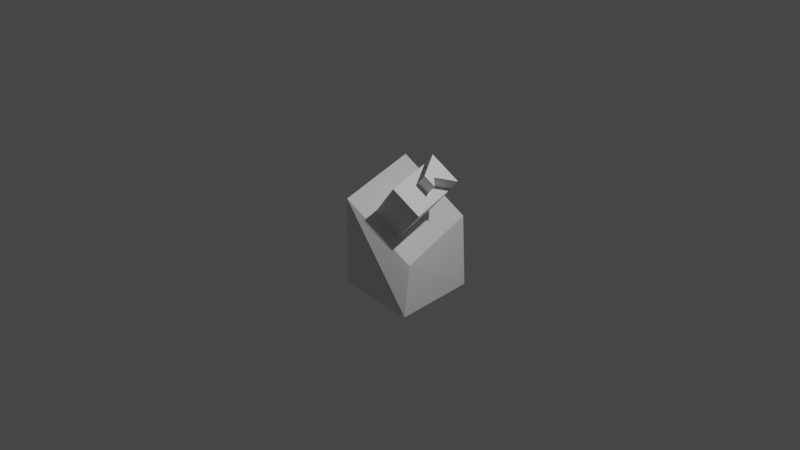 # Source: sceneRouterSofa.blend  (saved by Blender 3.2.14; exported with 4.5.12 LTS)
import bpy
from mathutils import Matrix  # noqa: F401  (used for matrix-valued properties, if any)

bpy.ops.wm.read_factory_settings(use_empty=True)
scene = bpy.context.scene
scene.name = 'Scene'

# ---- collections
col_collection = bpy.data.collections.new('Collection'); scene.collection.children.link(col_collection)

# ---- materials (node trees are filled in below, after node groups)
mat_material = bpy.data.materials.new('Material')
mat_material.alpha_threshold = 0.0
mat_material.use_transparent_shadow = False
mat_material.line_color = (0.0, 0.0, 0.0, 1.0)

# ---- material node trees
mat_material.use_nodes = True; mat_material.node_tree.nodes.clear()
_N = mat_material.node_tree.nodes; _L = mat_material.node_tree.links
n0 = _N.new('ShaderNodeOutputMaterial'); n0.name = 'Material Output'; n0.location = (300, 300)
n1 = _N.new('ShaderNodeBsdfPrincipled'); n1.name = 'Principled BSDF'; n1.location = (10, 300)
n1.distribution = 'GGX'
n1.subsurface_method = 'RANDOM_WALK_SKIN'
n1.inputs[2].default_value = 0.4
n1.inputs[3].default_value = 1.45
n1.inputs[27].default_value = (0.0, 0.0, 0.0, 1.0)
n1.inputs[28].default_value = 1.0
_L.new(n1.outputs[0], n0.inputs[0])
n0.is_active_output = True

# ---- world
world_world = bpy.data.worlds.new('World'); scene.world = world_world
world_world.use_nodes = True; world_world.node_tree.nodes.clear()
_N = world_world.node_tree.nodes; _L = world_world.node_tree.links
n0 = _N.new('ShaderNodeOutputWorld'); n0.name = 'World Output'; n0.location = (300, 300)
n1 = _N.new('ShaderNodeBackground'); n1.name = 'Background'; n1.location = (10, 300)
n1.inputs[0].default_value = (0.05088, 0.05088, 0.05088, 1.0)
_L.new(n1.outputs[0], n0.inputs[0])
n0.is_active_output = True
world_world.color = (0.05088, 0.05088, 0.05088)
world_world.use_sun_shadow = False
world_world.sun_shadow_jitter_overblur = 0.0

# ---- cameras
cam_camera = bpy.data.cameras.new('Camera')
cam_camera.clip_end = 100.0
cam_camera.lens = 24.0
cam_camera.sensor_width = 35.0
cam_camera.ortho_scale = 7.314

# ---- lights
light_light = bpy.data.lights.new('Light', 'POINT')
light_light.transmission_factor = 0.0
light_light.energy = 1000.0
light_light.shadow_soft_size = 0.1
light_light.shadow_maximum_resolution = 0.006
light_light.use_absolute_resolution = True

# ---- meshes
me_cube = bpy.data.meshes.new('Cube')
me_cube.from_pydata([(0.2513, 0.4961, 0.8565), (1.0, 1.0, -1.0), (0.3159, -0.2452, 0.654), (1.0, -1.0, -1.0), (-0.3159, 0.313, 1.346), (-1.0, 1.0, -1.0), (-0.2513, -0.4283, 1.143), (-1.0, -1.0, -1.0), (0.8191, -0.69, 0.1027), (-0.6517, -1.165, 1.372), (0.6517, 1.233, 0.6279), (-0.8191, 0.7578, 1.897), (0.8191, -0.69, 0.1027), (-0.6517, -1.165, 1.372), (0.6517, 1.233, 0.6279), (-0.8191, 0.7578, 1.897), (0.02833, -0.1854, 0.3432), (-0.5388, -0.3685, 0.8327), (-0.03623, 0.556, 0.5457), (-0.6034, 0.3729, 1.035), (0.6292, -0.01412, 1.947), (0.8497, 0.05705, 1.757), (0.6543, -0.3023, 1.869), (0.8748, -0.2311, 1.678), (0.0266, -0.1655, 0.3487), (-0.5406, -0.3486, 0.8382), (1.066, -0.3819, 1.472), (0.499, -0.565, 1.962), (1.068, -0.4018, 1.467), (0.5007, -0.5849, 1.956), (1.003, 0.3396, 1.669), (0.4362, 0.1565, 2.159), (0.6712, 0.1076, 2.413), (1.238, 0.2907, 1.923), (1.11, -0.2801, 1.932), (0.8894, -0.3512, 2.123), (0.0266, -0.1655, 0.3487), (-0.5406, -0.3486, 0.8382), (1.066, -0.3819, 1.472), (0.499, -0.565, 1.962), (0.05438, -0.4845, 0.2615), (-0.5128, -0.6676, 0.751), (1.094, -0.7009, 1.385), (0.5268, -0.884, 1.875)], [], [(0, 4, 19, 18), (3, 8, 9, 7), (7, 9, 11, 5), (5, 1, 3, 7), (1, 10, 8, 3), (5, 11, 10, 1), (12, 13, 9, 8), (14, 12, 8, 10), (13, 15, 11, 9), (15, 14, 10, 11), (2, 6, 13, 12), (0, 2, 12, 14), (6, 4, 15, 13), (4, 0, 14, 15), (19, 17, 29, 31), (2, 0, 18, 16), (4, 6, 17, 19), (6, 2, 16, 17), (22, 23, 21, 20), (28, 29, 27, 26), (18, 19, 31, 30), (16, 18, 30, 28), (27, 25, 37, 39), (17, 16, 24, 25), (16, 28, 26, 24), (29, 17, 25, 27), (20, 21, 29, 28), (22, 20, 28, 30), (21, 23, 31, 29), (30, 31, 32, 33), (34, 35, 33, 32), (31, 23, 34, 32), (23, 22, 35, 34), (22, 30, 33, 35), (39, 37, 41, 43), (25, 24, 36, 37), (24, 26, 38, 36), (26, 27, 39, 38), (41, 40, 42, 43), (37, 36, 40, 41), (36, 38, 42, 40), (38, 39, 43, 42)])
_uv = me_cube.uv_layers.new(name='UVMap')
_uv.uv.foreach_set('vector', [0.7018, 0.5768, 0.7982, 0.5768, 0.7982, 0.5768, 0.7018, 0.5768, 0.375, 0.75, 0.625, 0.75, 0.625, 1.0, 0.375, 1.0, 0.375, 0.0, 0.625, 0.0, 0.625, 0.25, 0.375, 0.25, 0.125, 0.5, 0.375, 0.5, 0.375, 0.75, 0.125, 0.75, 0.375, 0.5, 0.625, 0.5, 0.625, 0.75, 0.375, 0.75, 0.375, 0.25, 0.625, 0.25, 0.625, 0.5, 0.375, 0.5, 0.625, 0.75, 0.875, 0.75, 0.875, 0.75, 0.625, 0.75, 0.625, 0.5, 0.625, 0.75, 0.625, 0.75, 0.625, 0.5, 0.875, 0.75, 0.875, 0.5, 0.875, 0.5, 0.875, 0.75, 0.875, 0.5, 0.625, 0.5, 0.625, 0.5, 0.875, 0.5, 0.7018, 0.6732, 0.7982, 0.6732, 0.875, 0.75, 0.625, 0.75, 0.7018, 0.5768, 0.7018, 0.6732, 0.625, 0.75, 0.625, 0.5, 0.7982, 0.6732, 0.7982, 0.5768, 0.875, 0.5, 0.875, 0.75, 0.7982, 0.5768, 0.7018, 0.5768, 0.625, 0.5, 0.875, 0.5, 0.7982, 0.5768, 0.7982, 0.6732, 0.7982, 0.6732, 0.7982, 0.5768, 0.7018, 0.6732, 0.7018, 0.5768, 0.7018, 0.5768, 0.7018, 0.6732, 0.7982, 0.5768, 0.7982, 0.6732, 0.7982, 0.6732, 0.7982, 0.5768, 0.7982, 0.6732, 0.7018, 0.6732, 0.7018, 0.6732, 0.7982, 0.6732, 0.7687, 0.6437, 0.7313, 0.6437, 0.7313, 0.6063, 0.7687, 0.6063, 0.7018, 0.6732, 0.7982, 0.6732, 0.7982, 0.6732, 0.7018, 0.6732, 0.7018, 0.5768, 0.7982, 0.5768, 0.7982, 0.5768, 0.7018, 0.5768, 0.7018, 0.6732, 0.7018, 0.5768, 0.7018, 0.5768, 0.7018, 0.6732, 0.7982, 0.6732, 0.7982, 0.6732, 0.7982, 0.6732, 0.7982, 0.6732, 0.7982, 0.6732, 0.7018, 0.6732, 0.7018, 0.6732, 0.7982, 0.6732, 0.7018, 0.6732, 0.7018, 0.6732, 0.7018, 0.6732, 0.7018, 0.6732, 0.7982, 0.6732, 0.7982, 0.6732, 0.7982, 0.6732, 0.7982, 0.6732, 0.7687, 0.6063, 0.7313, 0.6063, 0.7982, 0.6732, 0.7018, 0.6732, 0.7687, 0.6437, 0.7687, 0.6063, 0.7018, 0.6732, 0.7018, 0.5768, 0.7313, 0.6063, 0.7313, 0.6437, 0.7982, 0.5768, 0.7982, 0.6732, 0.7018, 0.5768, 0.7982, 0.5768, 0.7982, 0.5768, 0.7018, 0.5768, 0.7313, 0.6437, 0.7687, 0.6437, 0.7018, 0.5768, 0.7982, 0.5768, 0.7982, 0.5768, 0.7313, 0.6437, 0.7313, 0.6437, 0.7982, 0.5768, 0.7313, 0.6437, 0.7687, 0.6437, 0.7687, 0.6437, 0.7313, 0.6437, 0.7687, 0.6437, 0.7018, 0.5768, 0.7018, 0.5768, 0.7687, 0.6437, 0.7982, 0.6732, 0.7982, 0.6732, 0.7982, 0.6732, 0.7982, 0.6732, 0.7982, 0.6732, 0.7018, 0.6732, 0.7018, 0.6732, 0.7982, 0.6732, 0.7018, 0.6732, 0.7018, 0.6732, 0.7018, 0.6732, 0.7018, 0.6732, 0.7018, 0.6732, 0.7982, 0.6732, 0.7982, 0.6732, 0.7018, 0.6732, 0.7982, 0.6732, 0.7018, 0.6732, 0.7018, 0.6732, 0.7982, 0.6732, 0.7982, 0.6732, 0.7018, 0.6732, 0.7018, 0.6732, 0.7982, 0.6732, 0.7018, 0.6732, 0.7018, 0.6732, 0.7018, 0.6732, 0.7018, 0.6732, 0.7018, 0.6732, 0.7982, 0.6732, 0.7982, 0.6732, 0.7018, 0.6732])
me_cube.materials.append(mat_material)
me_cube.use_mirror_vertex_groups = False
me_cube.update()

# ---- objects
ob_cube = bpy.data.objects.new('Cube', me_cube)
ob_light = bpy.data.objects.new('Light', light_light)
ob_camera = bpy.data.objects.new('Camera', cam_camera)

# ---- transforms, parenting, visibility, modifiers, constraints
ob_cube.location = (-0.7652, 0.9294, -1.231)
ob_cube.lock_rotations_4d = False
ob_cube.empty_display_type = 'ARROWS'
ob_cube.lineart.crease_threshold = 0.0
ob_light.location = (4.076, 1.005, 5.904)
ob_light.rotation_euler = (0.6503, 0.05522, 1.866)
ob_light.lock_rotations_4d = False
ob_light.empty_display_type = 'ARROWS'
ob_light.color = (0.0, 0.0, 0.0, 0.0)
ob_light.lineart.crease_threshold = 0.0
ob_camera.location = (7.359, -6.926, 4.958)
ob_camera.rotation_euler = (1.109, 0.0, 0.8149)
ob_camera.lock_rotations_4d = False
ob_camera.empty_display_type = 'ARROWS'
ob_camera.color = (0.0, 0.0, 0.0, 0.0)
ob_camera.display_type = 'WIRE'
ob_camera.lineart.crease_threshold = 0.0

# ---- collection membership
col_collection.objects.link(ob_cube)
col_collection.objects.link(ob_light)
col_collection.objects.link(ob_camera)

# ---- scene / render settings (as saved in the file)
scene.camera = ob_camera
scene.frame_start = 1; scene.frame_end = 351; scene.frame_set(130)
scene.render.engine = 'BLENDER_EEVEE_NEXT'
scene.cycles.sampling_pattern = 'TABULATED_SOBOL'
scene.cycles.use_light_tree = False
scene.view_settings.view_transform = 'Filmic'
bpy.context.view_layer.update()
